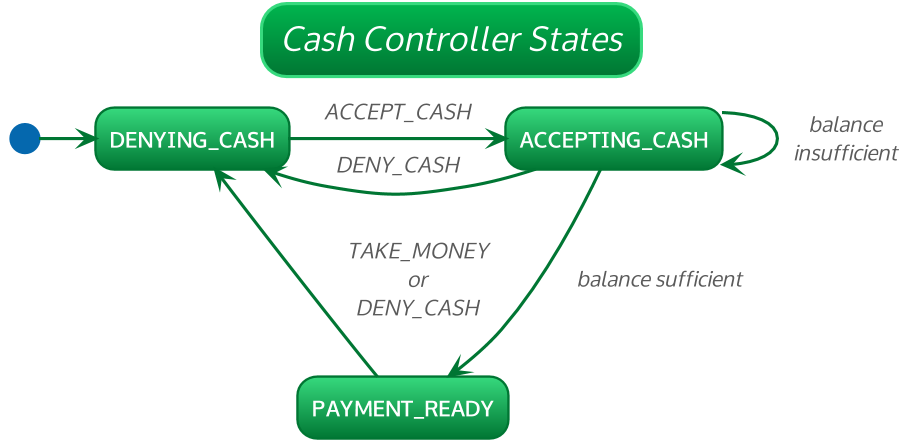

The diagram above was rendered by PlantUML. Its source (embedded in the PNG):
@startuml

!$THEME = "bluegray"

!if %not(%variable_exists("$BGCOLOR"))
!$BGCOLOR = $WHITE
!endif

skinparam backgroundColor $BGCOLOR


!$WHITE = "#fff"
!$GRAY_DARK = "#5a5a5a"
!$GRAY = "#959595"
!$PRIMARY = "#007633"
!$SECONDARY = "#00B64F"
!$SUCCESS = "#b5bd00"
!$INFO = "#0568ae"
!$WARNING = "#ea7400"
!$DANGER = "#cf2a2a"
!$LIGHT = "#d2d2d2"
!$DARK = "#5a5a5a"

!$FGCOLOR = $DARK
!$PRIMARY_DARK = "#007633"
!$PRIMARY_LIGHT = "#37DA7E"
!$PRIMARY_TEXT = $WHITE
!$SECONDARY_LIGHT = "#f5f5f5"
!$SECONDARY_DARK = "#c2c2c2"
!$SECONDARY_TEXT = $DARK
!$INFO_LIGHT = "#3786be"
!$INFO_DARK = "#04538b"
!$INFO_TEXT = $WHITE
!$SUCCESS_LIGHT = "#c4ca33"
!$SUCCESS_DARK = "#919700"
!$SUCCESS_TEXT = $WHITE
!$WARNING_LIGHT = "#ee9033"
!$WARNING_DARK = "#bb5d00"
!$WARNING_TEXT = $WHITE
!$DANGER_LIGHT = "#d95555"
!$DANGER_DARK = "#a62222"
!$DANGER_TEXT = $WHITE

!procedure $success($msg)
  <font color=$SUCCESS><b>$msg
!endprocedure

!procedure $failure($msg)
  <font color=$DANGER><b>$msg
!endprocedure

!procedure $warning($msg)
  <font color=$WARNING><b>$msg
!endprocedure

!procedure $primary_scheme()

	FontColor $PRIMARY_TEXT
	BorderColor #060
	BackgroundColor $PRIMARY_LIGHT-$PRIMARY

!endprocedure

!procedure $secondary_scheme()
	FontColor $SECONDARY_TEXT
	BorderColor $SECONDARY_DARK
	BackgroundColor $WHITE-#fefefe
!endprocedure

skinparam defaultFontName        "Oxygen-Sans"
skinparam defaultFontSize        14
skinparam dpi                    150
skinparam shadowing              false
skinparam roundcorner            20
skinparam ParticipantPadding     30
skinparam BoxPadding             20
skinparam Padding                4
skinparam ArrowColor             $PRIMARY_DARK
skinparam defaultFontStyle       bold
skinparam stereotype {
    CBackgroundColor $SECONDARY_LIGHT
    CBorderColor $SECONDARY_DARK
    ABackgroundColor $SUCCESS_LIGHT
    ABorderColor $SUCCESS_DARK
    IBackgroundColor $DANGER_LIGHT
    IBorderColor $DANGER_DARK
    EBackgroundColor $WARNING_LIGHT
    EBorderColor $WARNING_DARK
    NBackgroundColor $INFO_LIGHT
    NBorderColor $INFO_DARK
}
skinparam title {
	FontColor	                 $WHITE
	BorderColor	                 $PRIMARY_LIGHT
	FontSize	    	         22
	BorderRoundCorner            32
	FontStyle                    italic
	BorderThickness 	         2
	BackgroundColor              $SECONDARY-$PRIMARY
}


skinparam legend {
	BackgroundColor $SECONDARY
	BorderColor $SECONDARY_DARK
	FontColor $DARK
}

!startsub swimlane
skinparam swimlane {
	BorderColor $INFO
	BorderThickness 2
	TitleBackgroundColor  $SECONDARY_LIGHT-$SECONDARY
	TitleFontColor $PRIMARY
}
!endsub

!startsub activity

skinparam activity {
	FontColor $PRIMARY_TEXT
	BorderColor $PRIMARY_LIGHT
	BackgroundColor $PRIMARY_LIGHT-$PRIMARY
	BarColor $SUCCESS
	StartColor #444
	EndColor $PRIMARY_LIGHT
	DiamondBackgroundColor $SECONDARY-$PRIMARY
  	DiamondBorderColor $PRIMARY_LIGHT
	DiamondFontColor $WHITE
}
!endsub

!startsub participant

skinparam participant {
	$primary_scheme()
	ParticipantBorderThickness 2
}
!endsub

!startsub actor

skinparam actor {
	$primary_scheme()
	FontColor $PRIMARY
}
!endsub

!startsub arrow

skinparam arrow {
	Thickness 2
	Color $PRIMARY
	FontColor $FGCOLOR
	FontStyle italic
}
!endsub

!startsub sequence

skinparam sequence {
	BorderColor $PRIMARY
	StartColor $PRIMARY
	EndColor #000
	BoxBackgroundColor $LIGHT
	BoxBorderColor $GRAY
	BoxFontColor $DARK
	LifeLineBorderColor #111
	LifeLineBorderThickness 2
	GroupBorderColor $GRAY
	GroupFontColor $DARK
	GroupHeaderFontColor $INFO
	DividerBackgroundColor $WHITE-$LIGHT
    DividerBorderColor $GRAY
    DividerBorderThickness 2
    DividerFontColor $DARK
	ReferenceBackgroundColor $BGCOLOR
	ReferenceBorderColor $GRAY
	ReferenceFontColor $DARK
	ReferenceHeaderFontColor $INFO

}
!endsub

!startsub partition

skinparam partition {
	BorderColor $PRIMARY
	FontColor $PRIMARY
	BackgroundColor $BGCOLOR
}
!endsub

!startsub collections

skinparam collections {
	$primary_scheme()
}
!endsub

!startsub control

skinparam control {
	$primary_scheme()
	FontColor $PRIMARY
}
!endsub

!startsub entity

skinparam entity {
	$primary_scheme()
	FontColor $PRIMARY
}
!endsub

!startsub boundary

skinparam boundary {
	$primary_scheme()
	FontColor $PRIMARY
}
!endsub

!startsub agent

skinparam agent {
	BackgroundColor #orange
	BorderColor #999999
	FontColor #333333
}
!endsub

!startsub note

skinparam note {
	BorderThickness 1
	BackgroundColor $INFO_LIGHT-$INFO
	BorderColor $INFO
	FontColor $WHITE
}
!endsub

!startsub artifact

skinparam artifact {
	BackgroundColor $WHITE-$LIGHT
	BorderColor $SECONDARY_DARK
	FontColor $SECONDARY_TEXT
}
!endsub

!startsub component

skinparam component {
	$primary_scheme()
}
!endsub

!startsub interface

skinparam interface {
	BackgroundColor  $DANGER_LIGHT
	BorderColor  $DANGER
	FontColor $DARK
}
!endsub

!startsub storage

skinparam storage {
	BackgroundColor $WARNING_LIGHT-$WARNING
  	BorderColor $WARNING
	FontColor $WARNING_TEXT
}
!endsub

!startsub node

skinparam node {
	BackgroundColor $SECONDARY_LIGHT-$SECONDARY
	BorderColor $SECONDARY_DARK
	FontColor $PRIMARY
}
!endsub

!startsub cloud

skinparam cloud {
	BackgroundColor #F2FCFE-#eeeeee
	BorderColor #F2FCFE
	FontColor $PRIMARY
}
!endsub

!startsub database

skinparam database {
	$primary_scheme()
	BorderColor $PRIMARY_DARK
}
!endsub

!startsub class

skinparam class {
	$primary_scheme()
	Public #000
	HeaderBackgroundColor $PRIMARY
	StereotypeFontColor $DARK
	BorderThickness 1
	AttributeFontColor $WHITE
	AttributeFontSize 14
}
!endsub

!startsub object

skinparam object {
	$primary_scheme()
	StereotypeFontColor $DARK
	BorderThickness 1
	AttributeFontColor $LIGHT
	AttributeFontSize 11
}
!endsub

!startsub usecase

skinparam usecase {
	$primary_scheme()
	BorderThickness 2
	StereotypeFontColor $PRIMARY
}
!endsub

!startsub rectangle

skinparam rectangle {
	$secondary_scheme()
	BorderThickness 2
	StereotypeFontColor $PRIMARY
}
!endsub

!startsub package

skinparam package {
	FontColor $PRIMARY
	BorderColor $PRIMARY_LIGHT
	BackgroundColor $BGCOLOR
	BorderThickness 2
}
!endsub

!startsub folder

skinparam folder {
	BackgroundColor $WHITE-$SECONDARY_LIGHT
  	BorderColor $WARNING
	FontColor $WARNING
	BorderThickness 2
}
!endsub

!startsub frame

skinparam frame {
	BackgroundColor $WHITE-$SECONDARY_LIGHT
  	BorderColor $INFO
	FontColor $INFO
	BorderThickness 2
}
!endsub

!startsub state

skinparam state {
	$primary_scheme()
	BorderColor $PRIMARY_DARK
	StartColor $INFO
	EndColor $INFO
	AttributeFontColor $LIGHT
	AttributeFontSize 11
}
!endsub

!startsub queue

skinparam queue {
	$primary_scheme()
}
!endsub

!startsub card

skinparam card {
	BackgroundColor $INFO_LIGHT-$INFO
	BorderColor $INFO
	FontColor $INFO_TEXT
}
!endsub

!startsub file

skinparam file {
	BackgroundColor $SECONDARY_LIGHT-$SECONDARY
	BorderColor $INFO
	FontColor $SECONDARY_TEXT

}
!endsub

!startsub stack

skinparam stack {
	$primary_scheme()
}
!endsub
title Cash Controller States
' skinparam linetype ortho

hide empty description

[*] -> DENYING_CASH

DENYING_CASH -> ACCEPTING_CASH: ACCEPT_CASH

ACCEPTING_CASH --> PAYMENT_READY: balance sufficient
ACCEPTING_CASH -left-> DENYING_CASH: DENY_CASH
ACCEPTING_CASH -> ACCEPTING_CASH: balance\ninsufficient

PAYMENT_READY -> DENYING_CASH: TAKE_MONEY\nor\nDENY_CASH

@enduml